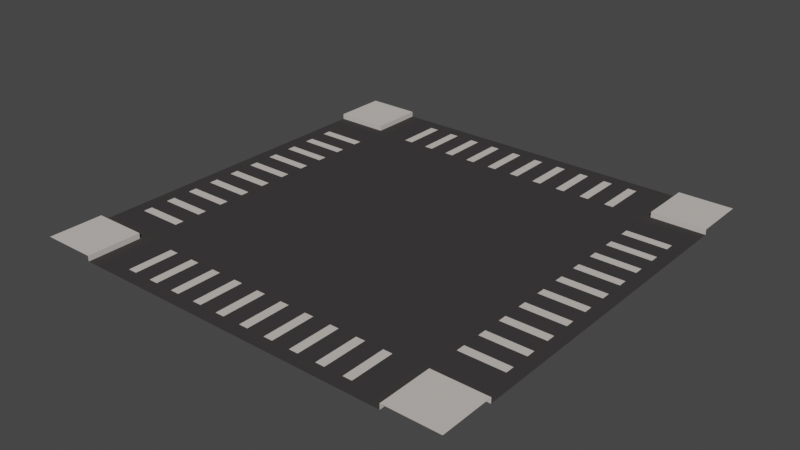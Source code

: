 # Source: Street_4Way.blend  (saved by Blender 3.0.42; exported with 4.5.12 LTS)
import bpy
from mathutils import Matrix  # noqa: F401  (used for matrix-valued properties, if any)

bpy.ops.wm.read_factory_settings(use_empty=True)
scene = bpy.context.scene
scene.name = 'Scene'

# ---- collections
col_collection = bpy.data.collections.new('Collection'); scene.collection.children.link(col_collection)

# ---- images (referenced by path relative to the original .blend; pixels are not part of the script)
import os
ASSET_DIR = os.environ.get("B2B_ASSET_DIR", "")  # directory of the original .blend (textures are referenced by path, not embedded)
HERE = os.path.dirname(os.path.abspath(__file__))  # packed textures are extracted next to this script under _unpacked/

def load_image(name, relpath, width, height, colorspace="sRGB"):
    """Load a texture the original file referenced (path relative to the .blend, or extracted next to this script)."""
    p = next((c for c in (os.path.join(HERE, relpath), os.path.join(ASSET_DIR, relpath)) if relpath and os.path.exists(c)), "")
    if p:
        img = bpy.data.images.load(p, check_existing=True)
        img.name = name
    else:  # same state as the original file: an image datablock whose file is absent (Cycles renders it pink)
        img = bpy.data.images.new(name, width, height)
        img.source = "FILE"
        img.filepath = "//" + (relpath or name)
    img.colorspace_settings.name = colorspace
    return img
img_zombie_atlas_png = load_image('Zombie_Atlas.png', '_unpacked/Zombie_Atlas.561105dc.png', 512, 512, 'sRGB')

# ---- materials (node trees are filled in below, after node groups)
mat_atlas = bpy.data.materials.new('Atlas')
mat_atlas.alpha_threshold = 0.0
mat_atlas.use_transparent_shadow = False
mat_atlas.roughness = 0.5

# ---- material node trees
mat_atlas.use_nodes = True; mat_atlas.node_tree.nodes.clear()
_N = mat_atlas.node_tree.nodes; _L = mat_atlas.node_tree.links
n0 = _N.new('ShaderNodeOutputMaterial'); n0.name = 'Material Output'; n0.location = (300, 300)
n1 = _N.new('ShaderNodeBsdfPrincipled'); n1.name = 'Principled BSDF'; n1.location = (10, 300)
n1.width = 150
n1.subsurface_method = 'BURLEY'
n1.inputs[2].default_value = 0.8763
n1.inputs[3].default_value = 1.45
n1.inputs[9].default_value = (1.0, 1.0, 1.0)
n1.inputs[13].default_value = 0.0
n1.inputs[27].default_value = (0.0, 0.0, 0.0, 1.0)
n1.inputs[28].default_value = 1.0
n2 = _N.new('ShaderNodeTexImage'); n2.name = 'Image Texture'; n2.location = (-180, 300)
n2.width = 140
n2.image = img_zombie_atlas_png
_L.new(n1.outputs[0], n0.inputs[0])
_L.new(n2.outputs[0], n1.inputs[0])
n0.is_active_output = True

# ---- world
world_world = bpy.data.worlds.new('World'); scene.world = world_world
world_world.use_nodes = True; world_world.node_tree.nodes.clear()
_N = world_world.node_tree.nodes; _L = world_world.node_tree.links
n0 = _N.new('ShaderNodeOutputWorld'); n0.name = 'World Output'; n0.location = (300, 300)
n1 = _N.new('ShaderNodeBackground'); n1.name = 'Background'; n1.location = (10, 300)
n1.inputs[0].default_value = (0.05088, 0.05088, 0.05088, 1.0)
_L.new(n1.outputs[0], n0.inputs[0])
n0.is_active_output = True
world_world.color = (0.05088, 0.05088, 0.05088)
world_world.use_sun_shadow = False
world_world.sun_shadow_jitter_overblur = 0.0

# ---- meshes
me_cube_002 = bpy.data.meshes.new('Cube.002')
me_cube_002.from_pydata([(-3.0, -4.0, 0.0), (-4.0, -4.0, 0.1), (-3.0, -4.0, 0.1), (-2.8, -4.0, 0.0), (-3.0, -3.0, 0.0), (-4.0, -3.0, 0.1), (-3.0, -3.0, 0.1), (-2.8, -1.0, 0.0), (-2.8, -2.0, 0.0), (-2.8, -3.0, 0.0), (-4.0, -2.8, 0.0), (-4.0, -2.0, 0.0), (-2.8, -2.8, 0.0), (-4.0, -1.0, 0.0), (-4.0, -2.8, 0.0), (-4.0, -3.0, 0.0), (0.0, -4.0, 0.0), (3.0, -4.0, 0.0), (4.0, -4.0, 0.1), (3.0, -4.0, 0.1), (2.8, -4.0, 0.0), (0.0, -3.0, 0.0), (0.0, -2.0, 0.0), (0.0, -1.0, 0.0), (3.0, -3.0, 0.0), (4.0, -3.0, 0.1), (3.0, -3.0, 0.1), (2.8, -1.0, 0.0), (2.8, -2.0, 0.0), (2.8, -3.0, 0.0), (4.0, -2.8, 0.0), (4.0, -2.0, 0.0), (0.0, -2.8, 0.0), (2.8, -2.8, 0.0), (4.0, -1.0, 0.0), (4.0, -2.8, 0.0), (4.0, -3.0, 0.0), (-3.0, 4.0, 0.0), (-4.0, 4.0, 0.1), (-3.0, 4.0, 0.1), (-2.8, 4.0, 0.0), (-3.0, 3.0, 0.0), (-4.0, 3.0, 0.1), (-3.0, 3.0, 0.1), (-2.8, 0.0, 0.0), (-2.8, 1.0, 0.0), (-2.8, 2.0, 0.0), (-2.8, 3.0, 0.0), (-4.0, 2.8, 0.0), (-4.0, 2.0, 0.0), (-2.8, 2.8, 0.0), (-4.0, 1.0, 0.0), (-4.0, 0.0, 0.0), (-4.0, 2.8, 0.0), (-4.0, 3.0, 0.0), (0.0, 4.0, 0.0), (3.0, 4.0, 0.0), (4.0, 4.0, 0.1), (3.0, 4.0, 0.1), (2.8, 4.0, 0.0), (0.0, 3.0, 0.0), (0.0, 2.0, 0.0), (0.0, 1.0, 0.0), (0.0, 0.0, 0.0), (3.0, 3.0, 0.0), (4.0, 3.0, 0.1), (3.0, 3.0, 0.1), (2.8, 0.0, 0.0), (2.8, 1.0, 0.0), (2.8, 2.0, 0.0), (2.8, 3.0, 0.0), (4.0, 2.8, 0.0), (4.0, 2.0, 0.0), (0.0, 2.8, 0.0), (2.8, 2.8, 0.0), (4.0, 1.0, 0.0), (4.0, 0.0, 0.0), (4.0, 2.8, 0.0), (4.0, 3.0, 0.0), (-2.933, 2.31, 0.001205), (-2.933, 2.145, 0.001205), (-2.933, 1.815, 0.001205), (-2.933, 1.65, 0.001205), (-2.933, 1.32, 0.001205), (-2.933, 1.155, 0.001205), (-2.933, 0.825, 0.001205), (-2.933, 0.66, 0.001205), (-2.933, 0.33, 0.001205), (-2.933, 0.165, 0.001205), (-3.755, 2.31, 0.001205), (-3.755, 2.145, 0.001205), (-3.755, 1.815, 0.001205), (-3.755, 1.65, 0.001205), (-3.755, 1.32, 0.001205), (-3.755, 1.155, 0.001205), (-3.755, 0.825, 0.001205), (-3.755, 0.66, 0.001205), (-3.755, 0.33, 0.001205), (-3.755, 0.165, 0.001205), (-2.933, -2.31, 0.001205), (-2.933, -2.145, 0.001205), (-2.933, -1.815, 0.001205), (-2.933, -1.65, 0.001205), (-2.933, -1.32, 0.001205), (-2.933, -1.155, 0.001205), (-2.933, -0.825, 0.001205), (-2.933, -0.66, 0.001205), (-2.933, -0.33, 0.001205), (-2.933, -0.165, 0.001205), (-3.755, -2.31, 0.001205), (-3.755, -2.145, 0.001205), (-3.755, -1.815, 0.001205), (-3.755, -1.65, 0.001205), (-3.755, -1.32, 0.001205), (-3.755, -1.155, 0.001205), (-3.755, -0.825, 0.001205), (-3.755, -0.66, 0.001205), (-3.755, -0.33, 0.001205), (-3.755, -0.165, 0.001205), (2.933, 2.31, 0.001205), (2.933, 2.145, 0.001205), (2.933, 1.815, 0.001205), (2.933, 1.65, 0.001205), (2.933, 1.32, 0.001205), (2.933, 1.155, 0.001205), (2.933, 0.825, 0.001205), (2.933, 0.66, 0.001205), (2.933, 0.33, 0.001205), (2.933, 0.165, 0.001205), (3.755, 2.31, 0.001205), (3.755, 2.145, 0.001205), (3.755, 1.815, 0.001205), (3.755, 1.65, 0.001205), (3.755, 1.32, 0.001205), (3.755, 1.155, 0.001205), (3.755, 0.825, 0.001205), (3.755, 0.66, 0.001205), (3.755, 0.33, 0.001205), (3.755, 0.165, 0.001205), (2.933, -2.31, 0.001205), (2.933, -2.145, 0.001205), (2.933, -1.815, 0.001205), (2.933, -1.65, 0.001205), (2.933, -1.32, 0.001205), (2.933, -1.155, 0.001205), (2.933, -0.825, 0.001205), (2.933, -0.66, 0.001205), (2.933, -0.33, 0.001205), (2.933, -0.165, 0.001205), (3.755, -2.31, 0.001205), (3.755, -2.145, 0.001205), (3.755, -1.815, 0.001205), (3.755, -1.65, 0.001205), (3.755, -1.32, 0.001205), (3.755, -1.155, 0.001205), (3.755, -0.825, 0.001205), (3.755, -0.66, 0.001205), (3.755, -0.33, 0.001205), (3.755, -0.165, 0.001205), (-2.31, -2.933, 0.001205), (-2.145, -2.933, 0.001205), (-1.815, -2.933, 0.001205), (-1.65, -2.933, 0.001205), (-1.32, -2.933, 0.001205), (-1.155, -2.933, 0.001205), (-0.825, -2.933, 0.001205), (-0.66, -2.933, 0.001205), (-0.33, -2.933, 0.001205), (-0.165, -2.933, 0.001205), (-2.31, -3.755, 0.001205), (-2.145, -3.755, 0.001205), (-1.815, -3.755, 0.001205), (-1.65, -3.755, 0.001205), (-1.32, -3.755, 0.001205), (-1.155, -3.755, 0.001205), (-0.825, -3.755, 0.001205), (-0.66, -3.755, 0.001205), (-0.33, -3.755, 0.001205), (-0.165, -3.755, 0.001205), (2.31, -2.933, 0.001205), (2.145, -2.933, 0.001205), (1.815, -2.933, 0.001205), (1.65, -2.933, 0.001205), (1.32, -2.933, 0.001205), (1.155, -2.933, 0.001205), (0.825, -2.933, 0.001205), (0.66, -2.933, 0.001205), (0.33, -2.933, 0.001205), (0.165, -2.933, 0.001205), (2.31, -3.755, 0.001205), (2.145, -3.755, 0.001205), (1.815, -3.755, 0.001205), (1.65, -3.755, 0.001205), (1.32, -3.755, 0.001205), (1.155, -3.755, 0.001205), (0.825, -3.755, 0.001205), (0.66, -3.755, 0.001205), (0.33, -3.755, 0.001205), (0.165, -3.755, 0.001205), (-2.31, 2.933, 0.001205), (-2.145, 2.933, 0.001205), (-1.815, 2.933, 0.001205), (-1.65, 2.933, 0.001205), (-1.32, 2.933, 0.001205), (-1.155, 2.933, 0.001205), (-0.825, 2.933, 0.001205), (-0.66, 2.933, 0.001205), (-0.33, 2.933, 0.001205), (-0.165, 2.933, 0.001205), (-2.31, 3.755, 0.001205), (-2.145, 3.755, 0.001205), (-1.815, 3.755, 0.001205), (-1.65, 3.755, 0.001205), (-1.32, 3.755, 0.001205), (-1.155, 3.755, 0.001205), (-0.825, 3.755, 0.001205), (-0.66, 3.755, 0.001205), (-0.33, 3.755, 0.001205), (-0.165, 3.755, 0.001205), (2.31, 2.933, 0.001205), (2.145, 2.933, 0.001205), (1.815, 2.933, 0.001205), (1.65, 2.933, 0.001205), (1.32, 2.933, 0.001205), (1.155, 2.933, 0.001205), (0.825, 2.933, 0.001205), (0.66, 2.933, 0.001205), (0.33, 2.933, 0.001205), (0.165, 2.933, 0.001205), (2.31, 3.755, 0.001205), (2.145, 3.755, 0.001205), (1.815, 3.755, 0.001205), (1.65, 3.755, 0.001205), (1.32, 3.755, 0.001205), (1.155, 3.755, 0.001205), (0.825, 3.755, 0.001205), (0.66, 3.755, 0.001205), (0.33, 3.755, 0.001205), (0.165, 3.755, 0.001205)], [], [(9, 4, 0, 3), (4, 6, 2, 0), (5, 1, 2, 6), (21, 9, 3, 16), (63, 44, 7, 23), (23, 7, 8, 22), (32, 12, 9, 21), (6, 4, 15, 5), (7, 44, 52, 13), (12, 4, 9), (8, 7, 13, 11), (12, 8, 11, 10), (4, 12, 14, 15), (22, 8, 12, 32), (29, 20, 17, 24), (24, 17, 19, 26), (25, 26, 19, 18), (21, 16, 20, 29), (63, 23, 27, 67), (23, 22, 28, 27), (32, 21, 29, 33), (26, 25, 36, 24), (27, 34, 76, 67), (33, 29, 24), (28, 31, 34, 27), (33, 30, 31, 28), (24, 36, 35, 33), (22, 32, 33, 28), (47, 40, 37, 41), (41, 37, 39, 43), (42, 43, 39, 38), (60, 55, 40, 47), (63, 62, 45, 44), (62, 61, 46, 45), (73, 60, 47, 50), (43, 42, 54, 41), (45, 51, 52, 44), (50, 47, 41), (46, 49, 51, 45), (50, 48, 49, 46), (41, 54, 53, 50), (61, 73, 50, 46), (70, 64, 56, 59), (64, 66, 58, 56), (65, 57, 58, 66), (60, 70, 59, 55), (63, 67, 68, 62), (62, 68, 69, 61), (73, 74, 70, 60), (66, 64, 78, 65), (68, 67, 76, 75), (74, 64, 70), (69, 68, 75, 72), (74, 69, 72, 71), (64, 74, 77, 78), (61, 69, 74, 73), (79, 89, 90, 80), (81, 91, 92, 82), (83, 93, 94, 84), (85, 95, 96, 86), (87, 97, 98, 88), (99, 100, 110, 109), (101, 102, 112, 111), (103, 104, 114, 113), (105, 106, 116, 115), (107, 108, 118, 117), (119, 120, 130, 129), (121, 122, 132, 131), (123, 124, 134, 133), (125, 126, 136, 135), (127, 128, 138, 137), (139, 149, 150, 140), (141, 151, 152, 142), (143, 153, 154, 144), (145, 155, 156, 146), (147, 157, 158, 148), (159, 169, 170, 160), (161, 171, 172, 162), (163, 173, 174, 164), (165, 175, 176, 166), (167, 177, 178, 168), (179, 180, 190, 189), (181, 182, 192, 191), (183, 184, 194, 193), (185, 186, 196, 195), (187, 188, 198, 197), (199, 200, 210, 209), (201, 202, 212, 211), (203, 204, 214, 213), (205, 206, 216, 215), (207, 208, 218, 217), (219, 229, 230, 220), (221, 231, 232, 222), (223, 233, 234, 224), (225, 235, 236, 226), (227, 237, 238, 228)])
_uv = me_cube_002.uv_layers.new(name='UVMap')
_uv.uv.foreach_set('vector', [0.07798, 0.04845, 0.07798, 0.04845, 0.07798, 0.04845, 0.07798, 0.04845, 0.04722, 0.04968, 0.04722, 0.04968, 0.04722, 0.04968, 0.04722, 0.04968, 0.04722, 0.04968, 0.04722, 0.04968, 0.04722, 0.04968, 0.04722, 0.04968, 0.01646, 0.05214, 0.01646, 0.05214, 0.01646, 0.05214, 0.01646, 0.05214, 0.01646, 0.05214, 0.01646, 0.05214, 0.01646, 0.05214, 0.01646, 0.05214, 0.01646, 0.05214, 0.01646, 0.05214, 0.01646, 0.05214, 0.01646, 0.05214, 0.01646, 0.05214, 0.01646, 0.05214, 0.01646, 0.05214, 0.01646, 0.05214, 0.04722, 0.04968, 0.04722, 0.04968, 0.04722, 0.04968, 0.04722, 0.04968, 0.01646, 0.05214, 0.01646, 0.05214, 0.01646, 0.05214, 0.01646, 0.05214, 0.07798, 0.04845, 0.07798, 0.04845, 0.07798, 0.04845, 0.01646, 0.05214, 0.01646, 0.05214, 0.01646, 0.05214, 0.01646, 0.05214, 0.01646, 0.05214, 0.01646, 0.05214, 0.01646, 0.05214, 0.01646, 0.05214, 0.07798, 0.04845, 0.07798, 0.04845, 0.07798, 0.04845, 0.07798, 0.04845, 0.01646, 0.05214, 0.01646, 0.05214, 0.01646, 0.05214, 0.01646, 0.05214, 0.07798, 0.04845, 0.07798, 0.04845, 0.07798, 0.04845, 0.07798, 0.04845, 0.04722, 0.04968, 0.04722, 0.04968, 0.04722, 0.04968, 0.04722, 0.04968, 0.04722, 0.04968, 0.04722, 0.04968, 0.04722, 0.04968, 0.04722, 0.04968, 0.01646, 0.05214, 0.01646, 0.05214, 0.01646, 0.05214, 0.01646, 0.05214, 0.01646, 0.05214, 0.01646, 0.05214, 0.01646, 0.05214, 0.01646, 0.05214, 0.01646, 0.05214, 0.01646, 0.05214, 0.01646, 0.05214, 0.01646, 0.05214, 0.01646, 0.05214, 0.01646, 0.05214, 0.01646, 0.05214, 0.01646, 0.05214, 0.04722, 0.04968, 0.04722, 0.04968, 0.04722, 0.04968, 0.04722, 0.04968, 0.01646, 0.05214, 0.01646, 0.05214, 0.01646, 0.05214, 0.01646, 0.05214, 0.07798, 0.04845, 0.07798, 0.04845, 0.07798, 0.04845, 0.01646, 0.05214, 0.01646, 0.05214, 0.01646, 0.05214, 0.01646, 0.05214, 0.01646, 0.05214, 0.01646, 0.05214, 0.01646, 0.05214, 0.01646, 0.05214, 0.07798, 0.04845, 0.07798, 0.04845, 0.07798, 0.04845, 0.07798, 0.04845, 0.01646, 0.05214, 0.01646, 0.05214, 0.01646, 0.05214, 0.01646, 0.05214, 0.07798, 0.04845, 0.07798, 0.04845, 0.07798, 0.04845, 0.07798, 0.04845, 0.04722, 0.04968, 0.04722, 0.04968, 0.04722, 0.04968, 0.04722, 0.04968, 0.04722, 0.04968, 0.04722, 0.04968, 0.04722, 0.04968, 0.04722, 0.04968, 0.01646, 0.05214, 0.01646, 0.05214, 0.01646, 0.05214, 0.01646, 0.05214, 0.01646, 0.05214, 0.01646, 0.05214, 0.01646, 0.05214, 0.01646, 0.05214, 0.01646, 0.05214, 0.01646, 0.05214, 0.01646, 0.05214, 0.01646, 0.05214, 0.01646, 0.05214, 0.01646, 0.05214, 0.01646, 0.05214, 0.01646, 0.05214, 0.04722, 0.04968, 0.04722, 0.04968, 0.04722, 0.04968, 0.04722, 0.04968, 0.01646, 0.05214, 0.01646, 0.05214, 0.01646, 0.05214, 0.01646, 0.05214, 0.07798, 0.04845, 0.07798, 0.04845, 0.07798, 0.04845, 0.01646, 0.05214, 0.01646, 0.05214, 0.01646, 0.05214, 0.01646, 0.05214, 0.01646, 0.05214, 0.01646, 0.05214, 0.01646, 0.05214, 0.01646, 0.05214, 0.07798, 0.04845, 0.07798, 0.04845, 0.07798, 0.04845, 0.07798, 0.04845, 0.01646, 0.05214, 0.01646, 0.05214, 0.01646, 0.05214, 0.01646, 0.05214, 0.07798, 0.04845, 0.07798, 0.04845, 0.07798, 0.04845, 0.07798, 0.04845, 0.04722, 0.04968, 0.04722, 0.04968, 0.04722, 0.04968, 0.04722, 0.04968, 0.04722, 0.04968, 0.04722, 0.04968, 0.04722, 0.04968, 0.04722, 0.04968, 0.01646, 0.05214, 0.01646, 0.05214, 0.01646, 0.05214, 0.01646, 0.05214, 0.01646, 0.05214, 0.01646, 0.05214, 0.01646, 0.05214, 0.01646, 0.05214, 0.01646, 0.05214, 0.01646, 0.05214, 0.01646, 0.05214, 0.01646, 0.05214, 0.01646, 0.05214, 0.01646, 0.05214, 0.01646, 0.05214, 0.01646, 0.05214, 0.04722, 0.04968, 0.04722, 0.04968, 0.04722, 0.04968, 0.04722, 0.04968, 0.01646, 0.05214, 0.01646, 0.05214, 0.01646, 0.05214, 0.01646, 0.05214, 0.07798, 0.04845, 0.07798, 0.04845, 0.07798, 0.04845, 0.01646, 0.05214, 0.01646, 0.05214, 0.01646, 0.05214, 0.01646, 0.05214, 0.01646, 0.05214, 0.01646, 0.05214, 0.01646, 0.05214, 0.01646, 0.05214, 0.07798, 0.04845, 0.07798, 0.04845, 0.07798, 0.04845, 0.07798, 0.04845, 0.01646, 0.05214, 0.01646, 0.05214, 0.01646, 0.05214, 0.01646, 0.05214, 0.04722, 0.04968, 0.04722, 0.04968, 0.04722, 0.04968, 0.04722, 0.04968, 0.04722, 0.04968, 0.04722, 0.04968, 0.04722, 0.04968, 0.04722, 0.04968, 0.04722, 0.04968, 0.04722, 0.04968, 0.04722, 0.04968, 0.04722, 0.04968, 0.04722, 0.04968, 0.04722, 0.04968, 0.04722, 0.04968, 0.04722, 0.04968, 0.04722, 0.04968, 0.04722, 0.04968, 0.04722, 0.04968, 0.04722, 0.04968, 0.04722, 0.04968, 0.04722, 0.04968, 0.04722, 0.04968, 0.04722, 0.04968, 0.04722, 0.04968, 0.04722, 0.04968, 0.04722, 0.04968, 0.04722, 0.04968, 0.04722, 0.04968, 0.04722, 0.04968, 0.04722, 0.04968, 0.04722, 0.04968, 0.04722, 0.04968, 0.04722, 0.04968, 0.04722, 0.04968, 0.04722, 0.04968, 0.04722, 0.04968, 0.04722, 0.04968, 0.04722, 0.04968, 0.04722, 0.04968, 0.04722, 0.04968, 0.04722, 0.04968, 0.04722, 0.04968, 0.04722, 0.04968, 0.04722, 0.04968, 0.04722, 0.04968, 0.04722, 0.04968, 0.04722, 0.04968, 0.04722, 0.04968, 0.04722, 0.04968, 0.04722, 0.04968, 0.04722, 0.04968, 0.04722, 0.04968, 0.04722, 0.04968, 0.04722, 0.04968, 0.04722, 0.04968, 0.04722, 0.04968, 0.04722, 0.04968, 0.04722, 0.04968, 0.04722, 0.04968, 0.04722, 0.04968, 0.04722, 0.04968, 0.04722, 0.04968, 0.04722, 0.04968, 0.04722, 0.04968, 0.04722, 0.04968, 0.04722, 0.04968, 0.04722, 0.04968, 0.04722, 0.04968, 0.04722, 0.04968, 0.04722, 0.04968, 0.04722, 0.04968, 0.04722, 0.04968, 0.04722, 0.04968, 0.04722, 0.04968, 0.04722, 0.04968, 0.04722, 0.04968, 0.04722, 0.04968, 0.04722, 0.04968, 0.04722, 0.04968, 0.04722, 0.04968, 0.04722, 0.04968, 0.04722, 0.04968, 0.04722, 0.04968, 0.04722, 0.04968, 0.04722, 0.04968, 0.04722, 0.04968, 0.04722, 0.04968, 0.04722, 0.04968, 0.04722, 0.04968, 0.04722, 0.04968, 0.04722, 0.04968, 0.04722, 0.04968, 0.04722, 0.04968, 0.04722, 0.04968, 0.04722, 0.04968, 0.04722, 0.04968, 0.04722, 0.04968, 0.04722, 0.04968, 0.04722, 0.04968, 0.04722, 0.04968, 0.04722, 0.04968, 0.04722, 0.04968, 0.04722, 0.04968, 0.04722, 0.04968, 0.04722, 0.04968, 0.04722, 0.04968, 0.04722, 0.04968, 0.04722, 0.04968, 0.04722, 0.04968, 0.04722, 0.04968, 0.04722, 0.04968, 0.04722, 0.04968, 0.04722, 0.04968, 0.04722, 0.04968, 0.04722, 0.04968, 0.04722, 0.04968, 0.04722, 0.04968, 0.04722, 0.04968, 0.04722, 0.04968, 0.04722, 0.04968, 0.04722, 0.04968, 0.04722, 0.04968, 0.04722, 0.04968, 0.04722, 0.04968, 0.04722, 0.04968, 0.04722, 0.04968, 0.04722, 0.04968, 0.04722, 0.04968, 0.04722, 0.04968, 0.04722, 0.04968, 0.04722, 0.04968, 0.04722, 0.04968, 0.04722, 0.04968, 0.04722, 0.04968, 0.04722, 0.04968, 0.04722, 0.04968, 0.04722, 0.04968, 0.04722, 0.04968, 0.04722, 0.04968, 0.04722, 0.04968, 0.04722, 0.04968, 0.04722, 0.04968, 0.04722, 0.04968, 0.04722, 0.04968, 0.04722, 0.04968, 0.04722, 0.04968, 0.04722, 0.04968, 0.04722, 0.04968, 0.04722, 0.04968, 0.04722, 0.04968, 0.04722, 0.04968, 0.04722, 0.04968, 0.04722, 0.04968, 0.04722, 0.04968, 0.04722, 0.04968, 0.04722, 0.04968, 0.04722, 0.04968, 0.04722, 0.04968, 0.04722, 0.04968])
me_cube_002.materials.append(mat_atlas)
me_cube_002.use_remesh_preserve_volume = False
me_cube_002.use_remesh_preserve_attributes = False
me_cube_002.use_mirror_vertex_groups = False
me_cube_002.update()

# ---- objects
ob_street_4way = bpy.data.objects.new('Street_4Way', me_cube_002)

# ---- transforms, parenting, visibility, modifiers, constraints
ob_street_4way.location = (0.0, 0.0, 0.0)
ob_street_4way.lineart.crease_threshold = 0.0

# ---- collection membership
col_collection.objects.link(ob_street_4way)

# ---- scene / render settings (as saved in the file)
scene.frame_start = 1; scene.frame_end = 250; scene.frame_set(1)
scene.render.engine = 'BLENDER_EEVEE_NEXT'
scene.cycles.sampling_pattern = 'TABULATED_SOBOL'
scene.cycles.use_light_tree = False
scene.view_settings.view_transform = 'Filmic'
bpy.context.view_layer.update()

# ---- added for rendering (the .blend has no active camera and no usable light): camera, sun
cam_auto = bpy.data.cameras.new('AutoCamera')
cam_auto.lens = 50.0
cam_auto.sensor_width = 36.0
cam_auto.clip_end = 1000.0
ob_auto_camera = bpy.data.objects.new('AutoCamera', cam_auto)
scene.collection.objects.link(ob_auto_camera)
ob_auto_camera.location = (10.4681, -12.5618, 8.4245)
ob_auto_camera.rotation_euler = (1.09748, -7.21219e-08, 0.694738)
scene.camera = ob_auto_camera
light_auto_sun = bpy.data.lights.new('AutoSun', 'SUN')
light_auto_sun.energy = 3.0
light_auto_sun.angle = 0.0523599
ob_auto_sun = bpy.data.objects.new('AutoSun', light_auto_sun)
scene.collection.objects.link(ob_auto_sun)
ob_auto_sun.rotation_euler = (0.872665, 0.174533, 0.523599)
bpy.context.view_layer.update()
